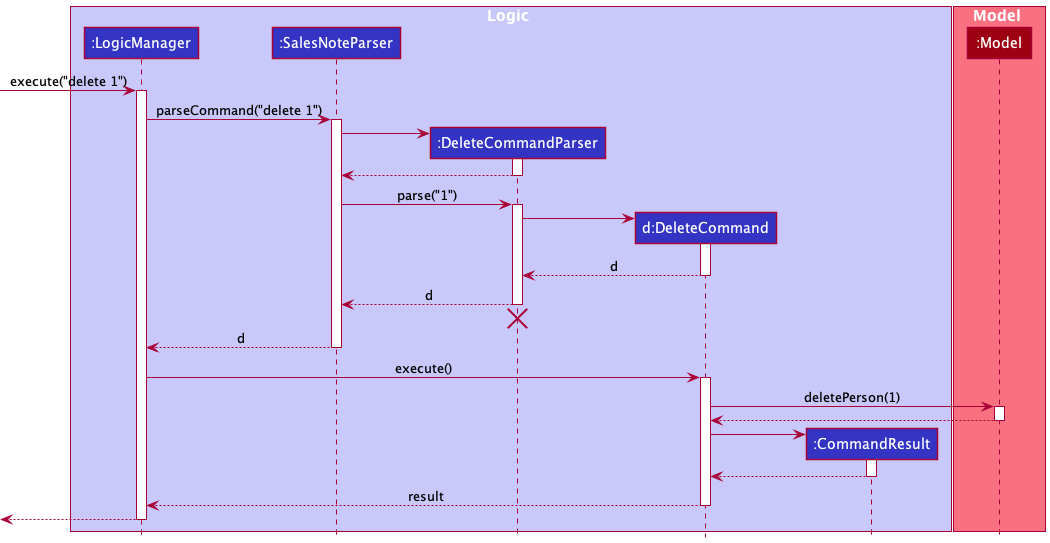

The diagram above was rendered by PlantUML. Its source (embedded in the PNG):
@startuml
!include style.puml

box Logic LOGIC_COLOR_T1
participant ":LogicManager" as LogicManager LOGIC_COLOR
participant ":SalesNoteParser" as SalesNoteParser LOGIC_COLOR
participant ":DeleteCommandParser" as DeleteCommandParser LOGIC_COLOR
participant "d:DeleteCommand" as DeleteCommand LOGIC_COLOR
participant ":CommandResult" as CommandResult LOGIC_COLOR
end box

box Model MODEL_COLOR_T1
participant ":Model" as Model MODEL_COLOR
end box

[-> LogicManager : execute("delete 1")
activate LogicManager

LogicManager -> SalesNoteParser : parseCommand("delete 1")
activate SalesNoteParser

create DeleteCommandParser
SalesNoteParser -> DeleteCommandParser
activate DeleteCommandParser

DeleteCommandParser --> SalesNoteParser
deactivate DeleteCommandParser

SalesNoteParser -> DeleteCommandParser : parse("1")
activate DeleteCommandParser

create DeleteCommand
DeleteCommandParser -> DeleteCommand
activate DeleteCommand

DeleteCommand --> DeleteCommandParser : d
deactivate DeleteCommand

DeleteCommandParser --> SalesNoteParser : d
deactivate DeleteCommandParser
'Hidden arrow to position the destroy marker below the end of the activation bar.
DeleteCommandParser -[hidden]-> SalesNoteParser
destroy DeleteCommandParser

SalesNoteParser --> LogicManager : d
deactivate SalesNoteParser

LogicManager -> DeleteCommand : execute()
activate DeleteCommand

DeleteCommand -> Model : deletePerson(1)
activate Model

Model --> DeleteCommand
deactivate Model

create CommandResult
DeleteCommand -> CommandResult
activate CommandResult

CommandResult --> DeleteCommand
deactivate CommandResult

DeleteCommand --> LogicManager : result
deactivate DeleteCommand

[<--LogicManager
deactivate LogicManager
@enduml